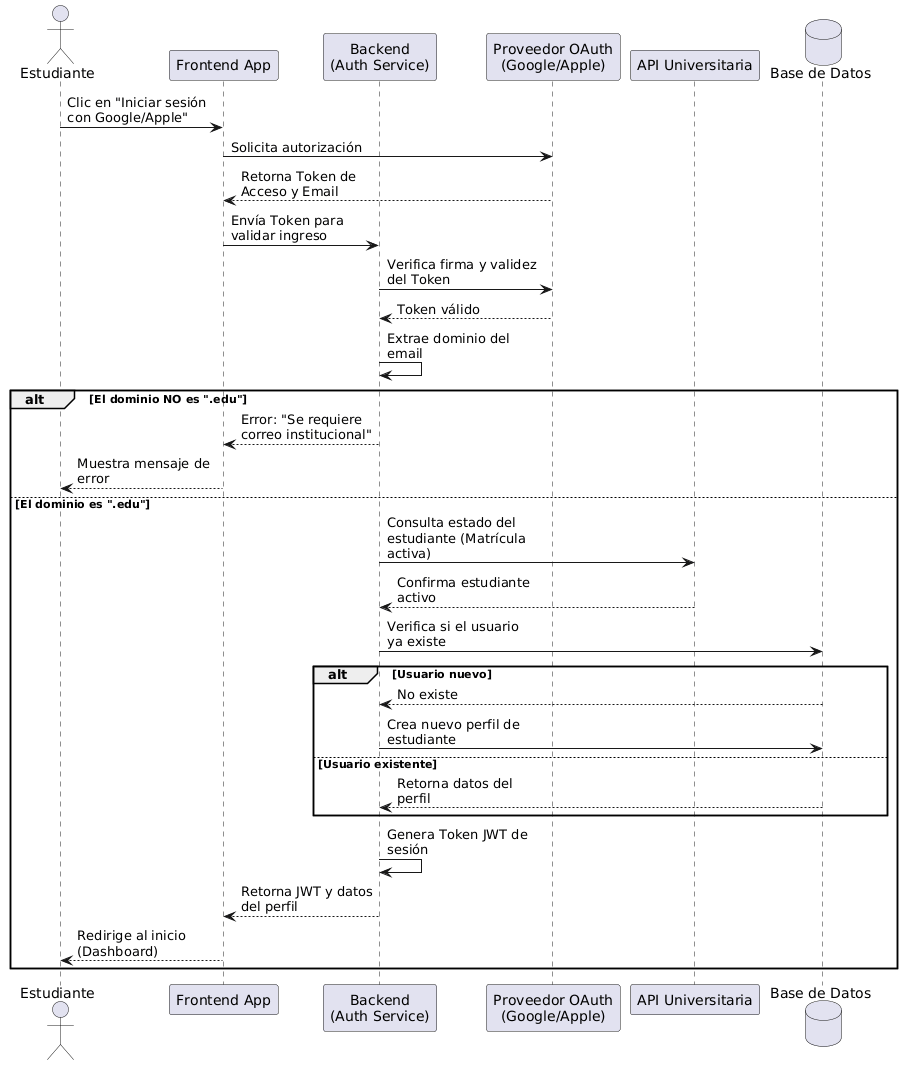

The diagram above was rendered by PlantUML. Its source (embedded in the PNG):
@startuml
skinparam maxMessageSize 150
actor Estudiante
participant "Frontend App" as App
participant "Backend\n(Auth Service)" as Backend
participant "Proveedor OAuth\n(Google/Apple)" as OAuth
participant "API Universitaria" as APIUni
database "Base de Datos" as BD

Estudiante -> App : Clic en "Iniciar sesión con Google/Apple"
App -> OAuth : Solicita autorización
OAuth --> App : Retorna Token de Acceso y Email
App -> Backend : Envía Token para validar ingreso
Backend -> OAuth : Verifica firma y validez del Token
OAuth --> Backend : Token válido

Backend -> Backend : Extrae dominio del email
alt El dominio NO es ".edu"
    Backend --> App : Error: "Se requiere correo institucional"
    App --> Estudiante : Muestra mensaje de error
else El dominio es ".edu"
    Backend -> APIUni : Consulta estado del estudiante (Matrícula activa)
    APIUni --> Backend : Confirma estudiante activo
    
    Backend -> BD : Verifica si el usuario ya existe
    alt Usuario nuevo
        BD --> Backend : No existe
        Backend -> BD : Crea nuevo perfil de estudiante
    else Usuario existente
        BD --> Backend : Retorna datos del perfil
    end
    
    Backend -> Backend : Genera Token JWT de sesión
    Backend --> App : Retorna JWT y datos del perfil
    App --> Estudiante : Redirige al inicio (Dashboard)
end
@enduml